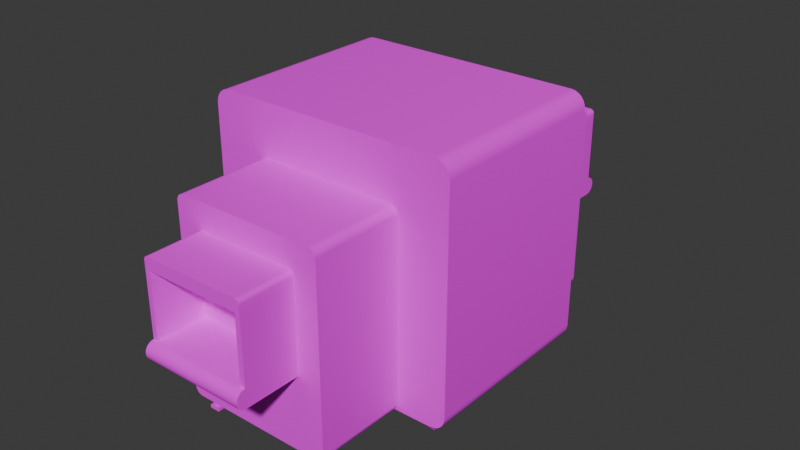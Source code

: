 # Source: ct_scanner_1.blend  (saved by Blender 4.1.24; exported with 4.5.12 LTS)
import bpy
from mathutils import Matrix  # noqa: F401  (used for matrix-valued properties, if any)

bpy.ops.wm.read_factory_settings(use_empty=True)
scene = bpy.context.scene
scene.name = 'Scene'

# ---- collections
col_collection = bpy.data.collections.new('Collection'); scene.collection.children.link(col_collection)

# ---- images (referenced by path relative to the original .blend; pixels are not part of the script)
import os
ASSET_DIR = os.environ.get("B2B_ASSET_DIR", "")  # directory of the original .blend (textures are referenced by path, not embedded)
HERE = os.path.dirname(os.path.abspath(__file__))  # packed textures are extracted next to this script under _unpacked/

def load_image(name, relpath, width, height, colorspace="sRGB"):
    """Load a texture the original file referenced (path relative to the .blend, or extracted next to this script)."""
    p = next((c for c in (os.path.join(HERE, relpath), os.path.join(ASSET_DIR, relpath)) if relpath and os.path.exists(c)), "")
    if p:
        img = bpy.data.images.load(p, check_existing=True)
        img.name = name
    else:  # same state as the original file: an image datablock whose file is absent (Cycles renders it pink)
        img = bpy.data.images.new(name, width, height)
        img.source = "FILE"
        img.filepath = "//" + (relpath or name)
    img.colorspace_settings.name = colorspace
    return img
img_ct_scanner = load_image('ct_scanner', 'ct_scanner.png', 1024, 1024, 'sRGB')

# ---- materials (node trees are filled in below, after node groups)
mat_dark_grey = bpy.data.materials.new('dark_grey')
mat_light_grey = bpy.data.materials.new('light_grey')
mat_blue = bpy.data.materials.new('blue')

# ---- node groups
ng_smooth_by_angle = bpy.data.node_groups.new('Smooth by Angle', 'GeometryNodeTree')
_s = ng_smooth_by_angle.interface.new_socket(name='Mesh', in_out='OUTPUT', socket_type='NodeSocketGeometry')
_s = ng_smooth_by_angle.interface.new_socket(name='Mesh', in_out='INPUT', socket_type='NodeSocketGeometry')
_s = ng_smooth_by_angle.interface.new_socket(name='Angle', in_out='INPUT', socket_type='NodeSocketFloat')
_s.subtype = 'ANGLE'
_s.default_value = 0.5236
_s.min_value = 0.0
_s.max_value = 3.142
_s.description = 'Maximum face angle for smooth edges'
_s = ng_smooth_by_angle.interface.new_socket(name='Ignore Sharpness', in_out='INPUT', socket_type='NodeSocketBool')
_s.force_non_field = True
ng_smooth_by_angle.is_modifier = True
_N = ng_smooth_by_angle.nodes; _L = ng_smooth_by_angle.links
n0 = _N.new('GeometryNodeSetShadeSmooth'); n0.name = 'Set Shade Smooth'; n0.location = (120, -80)
n0.domain = 'EDGE'
n1 = _N.new('GeometryNodeSetShadeSmooth'); n1.name = 'Set Shade Smooth.001'; n1.location = (300, -80)
n2 = _N.new('NodeGroupOutput'); n2.name = 'Group Output'; n2.location = (480, -80)
n3 = _N.new('GeometryNodeInputMeshEdgeAngle'); n3.name = 'Edge Angle'; n3.location = (-440, -240)
n4 = _N.new('NodeGroupInput'); n4.name = 'Group Input'; n4.location = (-80, -80)
n5 = _N.new('GeometryNodeInputEdgeSmooth'); n5.name = 'Is Edge Smooth'; n5.location = (-260, -120)
n6 = _N.new('GeometryNodeInputShadeSmooth'); n6.name = 'Is Shade Smooth'; n6.location = (-440, -397)
n7 = _N.new('FunctionNodeCompare'); n7.name = 'Compare'; n7.location = (-260, -260)
n7.operation = 'LESS_EQUAL'
n7.inputs[6].default_value = (0.0, 0.0, 0.0, 0.0)
n7.inputs[7].default_value = (0.0, 0.0, 0.0, 0.0)
n8 = _N.new('FunctionNodeBooleanMath'); n8.name = 'Boolean Math.001'; n8.location = (-80, -260)
n9 = _N.new('NodeGroupInput'); n9.name = 'Group Input.001'; n9.location = (-440, -329)
n10 = _N.new('NodeGroupInput'); n10.name = 'Group Input.002'; n10.location = (-259, -189)
n11 = _N.new('FunctionNodeBooleanMath'); n11.name = 'Boolean Math'; n11.location = (-80, -149)
n11.operation = 'OR'
n12 = _N.new('FunctionNodeBooleanMath'); n12.name = 'Boolean Math.002'; n12.location = (-260, -380)
n12.operation = 'OR'
n13 = _N.new('NodeGroupInput'); n13.name = 'Group Input.003'; n13.location = (-440, -460)
_L.new(n3.outputs[0], n7.inputs[0])
_L.new(n1.outputs[0], n2.inputs[0])
_L.new(n9.outputs[1], n7.inputs[1])
_L.new(n7.outputs[0], n8.inputs[0])
_L.new(n4.outputs[0], n0.inputs[0])
_L.new(n0.outputs[0], n1.inputs[0])
_L.new(n8.outputs[0], n0.inputs[2])
_L.new(n10.outputs[2], n11.inputs[1])
_L.new(n5.outputs[0], n11.inputs[0])
_L.new(n11.outputs[0], n0.inputs[1])
_L.new(n13.outputs[2], n12.inputs[1])
_L.new(n6.outputs[0], n12.inputs[0])
_L.new(n12.outputs[0], n8.inputs[1])
n2.is_active_output = True

# ---- material node trees
mat_dark_grey.use_nodes = True; mat_dark_grey.node_tree.nodes.clear()
_N = mat_dark_grey.node_tree.nodes; _L = mat_dark_grey.node_tree.links
n0 = _N.new('ShaderNodeBsdfPrincipled'); n0.name = 'Principled BSDF'; n0.location = (10, 300)
n0.inputs[2].default_value = 1.0
n1 = _N.new('ShaderNodeOutputMaterial'); n1.name = 'Material Output'; n1.location = (300, 300)
n2 = _N.new('ShaderNodeTexImage'); n2.name = 'Image Texture'; n2.location = (-298, 280)
n2.image = img_ct_scanner
_L.new(n0.outputs[0], n1.inputs[0])
_L.new(n2.outputs[0], n0.inputs[0])
n1.is_active_output = True
mat_light_grey.use_nodes = True; mat_light_grey.node_tree.nodes.clear()
_N = mat_light_grey.node_tree.nodes; _L = mat_light_grey.node_tree.links
n0 = _N.new('ShaderNodeBsdfPrincipled'); n0.name = 'Principled BSDF'; n0.location = (10, 300)
n0.inputs[2].default_value = 1.0
n1 = _N.new('ShaderNodeOutputMaterial'); n1.name = 'Material Output'; n1.location = (300, 300)
n2 = _N.new('ShaderNodeTexImage'); n2.name = 'Image Texture'; n2.location = (-296, 277)
n2.image = img_ct_scanner
_L.new(n0.outputs[0], n1.inputs[0])
_L.new(n2.outputs[0], n0.inputs[0])
n1.is_active_output = True
mat_blue.use_nodes = True; mat_blue.node_tree.nodes.clear()
_N = mat_blue.node_tree.nodes; _L = mat_blue.node_tree.links
n0 = _N.new('ShaderNodeBsdfPrincipled'); n0.name = 'Principled BSDF'; n0.location = (10, 300)
n0.inputs[2].default_value = 1.0
n1 = _N.new('ShaderNodeOutputMaterial'); n1.name = 'Material Output'; n1.location = (300, 300)
n2 = _N.new('ShaderNodeTexImage'); n2.name = 'Image Texture'; n2.location = (-289, 279)
n2.image = img_ct_scanner
_L.new(n0.outputs[0], n1.inputs[0])
_L.new(n2.outputs[0], n0.inputs[0])
n1.is_active_output = True

# ---- world
world_world = bpy.data.worlds.new('World'); scene.world = world_world
world_world.use_nodes = True; world_world.node_tree.nodes.clear()
_N = world_world.node_tree.nodes; _L = world_world.node_tree.links
n0 = _N.new('ShaderNodeOutputWorld'); n0.name = 'World Output'; n0.location = (300, 300)
n1 = _N.new('ShaderNodeBackground'); n1.name = 'Background'; n1.location = (10, 300)
n1.inputs[0].default_value = (0.05088, 0.05088, 0.05088, 1.0)
_L.new(n1.outputs[0], n0.inputs[0])
n0.is_active_output = True
world_world.color = (0.05088, 0.05088, 0.05088)
world_world.use_sun_shadow = False
world_world.sun_shadow_jitter_overblur = 0.0

# ---- meshes
me_cube_001 = bpy.data.meshes.new('Cube.001')
me_cube_001.from_pydata([(-0.7917, -0.62, -0.7075), (-0.7275, -0.62, -0.7717), (-0.7893, -0.62, -0.7259), (-0.7832, -0.62, -0.7407), (-0.7734, -0.62, -0.7534), (-0.7607, -0.62, -0.7632), (-0.7459, -0.62, -0.7693), (-0.7275, -0.62, 0.7717), (-0.7917, -0.62, 0.7075), (-0.7459, -0.62, 0.7693), (-0.7607, -0.62, 0.7632), (-0.7734, -0.62, 0.7534), (-0.7832, -0.62, 0.7407), (-0.7893, -0.62, 0.7259), (-0.7275, 0.62, -0.7717), (-0.7917, 0.62, -0.7075), (-0.7459, 0.62, -0.7693), (-0.7607, 0.62, -0.7632), (-0.7734, 0.62, -0.7534), (-0.7832, 0.62, -0.7407), (-0.7893, 0.62, -0.7259), (-0.7917, 0.62, 0.7075), (-0.7275, 0.62, 0.7717), (-0.7893, 0.62, 0.7259), (-0.7832, 0.62, 0.7407), (-0.7734, 0.62, 0.7534), (-0.7607, 0.62, 0.7632), (-0.7459, 0.62, 0.7693), (0.7275, -0.62, -0.7717), (0.7917, -0.62, -0.7075), (0.7459, -0.62, -0.7693), (0.7607, -0.62, -0.7632), (0.7734, -0.62, -0.7534), (0.7832, -0.62, -0.7407), (0.7893, -0.62, -0.7259), (0.7917, -0.62, 0.7075), (0.7275, -0.62, 0.7717), (0.7893, -0.62, 0.7259), (0.7832, -0.62, 0.7407), (0.7734, -0.62, 0.7534), (0.7607, -0.62, 0.7632), (0.7459, -0.62, 0.7693), (0.7917, 0.62, -0.7075), (0.7275, 0.62, -0.7717), (0.7893, 0.62, -0.7259), (0.7832, 0.62, -0.7407), (0.7734, 0.62, -0.7534), (0.7607, 0.62, -0.7632), (0.7459, 0.62, -0.7693), (0.7275, 0.62, 0.7717), (0.7917, 0.62, 0.7075), (0.7459, 0.62, 0.7693), (0.7607, 0.62, 0.7632), (0.7734, 0.62, 0.7534), (0.7832, 0.62, 0.7407), (0.7893, 0.62, 0.7259), (-0.7559, 0.62, -0.8066), (-0.73, 0.62, -0.81), (-0.73, -0.62, -0.81), (-0.7559, -0.62, -0.8066), (-0.78, 0.62, -0.7966), (-0.78, -0.62, -0.7966), (-0.8007, 0.62, -0.7807), (-0.8007, -0.62, -0.7807), (-0.8166, 0.62, -0.76), (-0.8166, -0.62, -0.76), (-0.8266, 0.62, -0.7359), (-0.8266, -0.62, -0.7359), (-0.83, 0.62, -0.71), (-0.83, -0.62, -0.71), (-0.7559, -0.62, 0.8066), (-0.73, -0.62, 0.81), (-0.73, 0.62, 0.81), (-0.7559, 0.62, 0.8066), (-0.78, -0.62, 0.7966), (-0.78, 0.62, 0.7966), (-0.8007, -0.62, 0.7807), (-0.8007, 0.62, 0.7807), (-0.8166, -0.62, 0.76), (-0.8166, 0.62, 0.76), (-0.8266, -0.62, 0.7359), (-0.8266, 0.62, 0.7359), (-0.83, -0.62, 0.71), (-0.83, 0.62, 0.71), (0.7559, -0.62, -0.8066), (0.73, -0.62, -0.81), (0.73, 0.62, -0.81), (0.7559, 0.62, -0.8066), (0.78, -0.62, -0.7966), (0.78, 0.62, -0.7966), (0.8007, -0.62, -0.7807), (0.8007, 0.62, -0.7807), (0.8166, -0.62, -0.76), (0.8166, 0.62, -0.76), (0.8266, -0.62, -0.7359), (0.8266, 0.62, -0.7359), (0.83, -0.62, -0.71), (0.83, 0.62, -0.71), (0.7559, 0.62, 0.8066), (0.73, 0.62, 0.81), (0.73, -0.62, 0.81), (0.7559, -0.62, 0.8066), (0.78, 0.62, 0.7966), (0.78, -0.62, 0.7966), (0.8007, 0.62, 0.7807), (0.8007, -0.62, 0.7807), (0.8166, 0.62, 0.76), (0.8166, -0.62, 0.76), (0.8266, 0.62, 0.7359), (0.8266, -0.62, 0.7359), (0.83, 0.62, 0.71), (0.83, -0.62, 0.71)], [], [(28, 30, 31, 32, 33, 34, 29, 35, 37, 38, 39, 40, 41, 36, 7, 9, 10, 11, 12, 13, 8, 0, 2, 3, 4, 5, 6, 1), (97, 110, 111, 96), (99, 72, 71, 100), (69, 82, 83, 68), (14, 16, 17, 18, 19, 20, 15, 21, 23, 24, 25, 26, 27, 22, 49, 51, 52, 53, 54, 55, 50, 42, 44, 45, 46, 47, 48, 43), (57, 58, 59, 56), (56, 59, 61, 60), (60, 61, 63, 62), (62, 63, 65, 64), (64, 65, 67, 66), (66, 67, 69, 68), (71, 72, 73, 70), (70, 73, 75, 74), (74, 75, 77, 76), (76, 77, 79, 78), (78, 79, 81, 80), (80, 81, 83, 82), (85, 86, 87, 84), (84, 87, 89, 88), (88, 89, 91, 90), (90, 91, 93, 92), (92, 93, 95, 94), (94, 95, 97, 96), (99, 100, 101, 98), (98, 101, 103, 102), (102, 103, 105, 104), (104, 105, 107, 106), (106, 107, 109, 108), (108, 109, 111, 110), (57, 86, 85, 58), (16, 14, 57, 56), (1, 6, 59, 58), (17, 16, 56, 60), (6, 5, 61, 59), (18, 17, 60, 62), (5, 4, 63, 61), (19, 18, 62, 64), (4, 3, 65, 63), (20, 19, 64, 66), (3, 2, 67, 65), (15, 20, 66, 68), (2, 0, 69, 67), (9, 7, 71, 70), (22, 27, 73, 72), (10, 9, 70, 74), (27, 26, 75, 73), (11, 10, 74, 76), (26, 25, 77, 75), (12, 11, 76, 78), (25, 24, 79, 77), (13, 12, 78, 80), (24, 23, 81, 79), (8, 13, 80, 82), (23, 21, 83, 81), (30, 28, 85, 84), (43, 48, 87, 86), (31, 30, 84, 88), (48, 47, 89, 87), (32, 31, 88, 90), (47, 46, 91, 89), (33, 32, 90, 92), (46, 45, 93, 91), (34, 33, 92, 94), (45, 44, 95, 93), (29, 34, 94, 96), (44, 42, 97, 95), (51, 49, 99, 98), (36, 41, 101, 100), (52, 51, 98, 102), (41, 40, 103, 101), (53, 52, 102, 104), (40, 39, 105, 103), (54, 53, 104, 106), (39, 38, 107, 105), (55, 54, 106, 108), (38, 37, 109, 107), (50, 55, 108, 110), (37, 35, 111, 109), (14, 43, 86, 57), (28, 1, 58, 85), (0, 8, 82, 69), (21, 15, 68, 83), (35, 29, 96, 111), (7, 36, 100, 71), (49, 22, 72, 99), (42, 50, 110, 97)])
me_cube_001.polygons.foreach_set('use_smooth', [True] * 86)
me_cube_001.polygons.foreach_set('material_index', [0, 1, 1, 1, 0, 1, 1, 1, 1, 1, 1, 1, 1, 1, 1, 1, 1, 1, 1, 1, 1, 1, 1, 1, 1, 1, 1, 1, 1, 1, 1, 1, 1, 1, 1, 1, 1, 1, 1, 1, 1, 1, 1, 1, 1, 1, 1, 1, 1, 1, 1, 1, 1, 1, 1, 1, 1, 1, 1, 1, 1, 1, 1, 1, 1, 1, 1, 1, 1, 1, 1, 1, 1, 1, 1, 1, 1, 1, 1, 1, 1, 1, 1, 1, 1, 1])
_uv = me_cube_001.uv_layers.new(name='UVMap')
_uv.uv.foreach_set('vector', [0.3143, 0.3096, 0.3138, 0.3132, 0.3126, 0.3161, 0.3108, 0.3185, 0.3083, 0.3204, 0.3054, 0.3216, 0.3018, 0.3221, 0.02719, 0.3221, 0.02362, 0.3216, 0.02074, 0.3204, 0.01828, 0.3185, 0.01638, 0.3161, 0.01519, 0.3132, 0.01472, 0.3096, 0.01472, 0.02719, 0.01519, 0.02362, 0.01638, 0.02074, 0.01828, 0.01828, 0.02074, 0.01638, 0.02362, 0.01519, 0.02719, 0.01472, 0.3018, 0.01472, 0.3054, 0.01519, 0.3083, 0.01638, 0.3108, 0.01828, 0.3126, 0.02074, 0.3138, 0.02362, 0.3143, 0.02719, 0.5201, 0.6334, 0.5201, 0.3572, 0.7627, 0.3572, 0.7627, 0.6334, 0.2637, 0.6426, 0.2637, 0.3579, 0.5055, 0.3579, 0.5055, 0.6426, 0.6654, 0.2966, 0.6654, 0.02043, 0.9079, 0.02043, 0.9079, 0.2966, 0.6433, 0.3096, 0.6429, 0.3132, 0.6417, 0.3161, 0.6398, 0.3185, 0.6373, 0.3204, 0.6344, 0.3216, 0.6309, 0.3221, 0.3562, 0.3221, 0.3526, 0.3216, 0.3498, 0.3204, 0.3473, 0.3185, 0.3454, 0.3161, 0.3442, 0.3132, 0.3438, 0.3096, 0.3438, 0.02719, 0.3442, 0.02362, 0.3454, 0.02074, 0.3473, 0.01828, 0.3498, 0.01638, 0.3526, 0.01519, 0.3562, 0.01472, 0.6309, 0.01472, 0.6344, 0.01519, 0.6373, 0.01638, 0.6398, 0.01828, 0.6417, 0.02074, 0.6429, 0.02362, 0.6433, 0.02719, 0.00729, 0.6426, 0.2491, 0.6426, 0.2491, 0.6477, 0.00729, 0.6477, 0.00729, 0.6477, 0.2491, 0.6477, 0.2491, 0.6524, 0.00729, 0.6524, 0.00729, 0.6524, 0.2491, 0.6524, 0.2491, 0.6564, 0.00729, 0.6564, 0.9079, 0.311, 0.6654, 0.311, 0.6654, 0.3066, 0.9079, 0.3066, 0.9079, 0.3066, 0.6654, 0.3066, 0.6654, 0.3017, 0.9079, 0.3017, 0.9079, 0.3017, 0.6654, 0.3017, 0.6654, 0.2966, 0.9079, 0.2966, 0.5055, 0.3579, 0.2637, 0.3579, 0.2637, 0.3528, 0.5055, 0.3528, 0.5055, 0.3528, 0.2637, 0.3528, 0.2637, 0.3481, 0.5055, 0.3481, 0.5055, 0.3481, 0.2637, 0.3481, 0.2637, 0.3441, 0.5055, 0.3441, 0.6654, 0.00729, 0.9079, 0.00729, 0.9079, 0.01098, 0.6654, 0.01098, 0.6654, 0.01098, 0.9079, 0.01098, 0.9079, 0.01546, 0.6654, 0.01546, 0.6654, 0.01546, 0.9079, 0.01546, 0.9079, 0.02043, 0.6654, 0.02043, 0.2491, 0.3579, 0.00729, 0.3579, 0.00729, 0.3528, 0.2491, 0.3528, 0.2491, 0.3528, 0.00729, 0.3528, 0.00729, 0.3481, 0.2491, 0.3481, 0.2491, 0.3481, 0.00729, 0.3481, 0.00729, 0.3441, 0.2491, 0.3441, 0.7627, 0.6478, 0.5201, 0.6478, 0.5201, 0.6434, 0.7627, 0.6434, 0.7627, 0.6434, 0.5201, 0.6434, 0.5201, 0.6385, 0.7627, 0.6385, 0.7627, 0.6385, 0.5201, 0.6385, 0.5201, 0.6334, 0.7627, 0.6334, 0.2637, 0.6426, 0.5055, 0.6426, 0.5055, 0.6477, 0.2637, 0.6477, 0.2637, 0.6477, 0.5055, 0.6477, 0.5055, 0.6524, 0.2637, 0.6524, 0.2637, 0.6524, 0.5055, 0.6524, 0.5055, 0.6564, 0.2637, 0.6564, 0.5201, 0.3441, 0.7627, 0.3441, 0.7627, 0.3478, 0.5201, 0.3478, 0.5201, 0.3478, 0.7627, 0.3478, 0.7627, 0.3523, 0.5201, 0.3523, 0.5201, 0.3523, 0.7627, 0.3523, 0.7627, 0.3572, 0.5201, 0.3572, 0.00729, 0.6426, 0.00729, 0.3579, 0.2491, 0.3579, 0.2491, 0.6426, 0.6429, 0.3132, 0.6433, 0.3096, 0.6508, 0.3101, 0.6501, 0.3151, 0.3143, 0.02719, 0.3138, 0.02362, 0.3211, 0.02168, 0.3217, 0.0267, 0.6417, 0.3161, 0.6429, 0.3132, 0.6501, 0.3151, 0.6482, 0.3198, 0.3138, 0.02362, 0.3126, 0.02074, 0.3191, 0.017, 0.3211, 0.02168, 0.6398, 0.3185, 0.6417, 0.3161, 0.6482, 0.3198, 0.6451, 0.3238, 0.3126, 0.02074, 0.3108, 0.01828, 0.3161, 0.01298, 0.3191, 0.017, 0.6373, 0.3204, 0.6398, 0.3185, 0.6451, 0.3238, 0.6411, 0.3269, 0.3108, 0.01828, 0.3083, 0.01638, 0.312, 0.009891, 0.3161, 0.01298, 0.6344, 0.3216, 0.6373, 0.3204, 0.6411, 0.3269, 0.6364, 0.3288, 0.3083, 0.01638, 0.3054, 0.01519, 0.3074, 0.007952, 0.312, 0.009891, 0.6309, 0.3221, 0.6344, 0.3216, 0.6364, 0.3288, 0.6314, 0.3295, 0.3054, 0.01519, 0.3018, 0.01472, 0.3023, 0.00729, 0.3074, 0.007952, 0.01519, 0.02362, 0.01472, 0.02719, 0.00729, 0.0267, 0.007952, 0.02168, 0.3438, 0.3096, 0.3442, 0.3132, 0.337, 0.3151, 0.3363, 0.3101, 0.01638, 0.02074, 0.01519, 0.02362, 0.007952, 0.02168, 0.009891, 0.017, 0.3442, 0.3132, 0.3454, 0.3161, 0.3389, 0.3198, 0.337, 0.3151, 0.01828, 0.01828, 0.01638, 0.02074, 0.009891, 0.017, 0.01298, 0.01298, 0.3454, 0.3161, 0.3473, 0.3185, 0.342, 0.3238, 0.3389, 0.3198, 0.02074, 0.01638, 0.01828, 0.01828, 0.01298, 0.01298, 0.017, 0.009891, 0.3473, 0.3185, 0.3498, 0.3204, 0.346, 0.3269, 0.342, 0.3238, 0.02362, 0.01519, 0.02074, 0.01638, 0.017, 0.009891, 0.02168, 0.007952, 0.3498, 0.3204, 0.3526, 0.3216, 0.3507, 0.3288, 0.346, 0.3269, 0.02719, 0.01472, 0.02362, 0.01519, 0.02168, 0.007952, 0.0267, 0.00729, 0.3526, 0.3216, 0.3562, 0.3221, 0.3557, 0.3295, 0.3507, 0.3288, 0.3138, 0.3132, 0.3143, 0.3096, 0.3217, 0.3101, 0.3211, 0.3151, 0.6433, 0.02719, 0.6429, 0.02362, 0.6501, 0.02168, 0.6508, 0.0267, 0.3126, 0.3161, 0.3138, 0.3132, 0.3211, 0.3151, 0.3191, 0.3198, 0.6429, 0.02362, 0.6417, 0.02074, 0.6482, 0.017, 0.6501, 0.02168, 0.3108, 0.3185, 0.3126, 0.3161, 0.3191, 0.3198, 0.3161, 0.3238, 0.6417, 0.02074, 0.6398, 0.01828, 0.6451, 0.01298, 0.6482, 0.017, 0.3083, 0.3204, 0.3108, 0.3185, 0.3161, 0.3238, 0.312, 0.3269, 0.6398, 0.01828, 0.6373, 0.01638, 0.6411, 0.009891, 0.6451, 0.01298, 0.3054, 0.3216, 0.3083, 0.3204, 0.312, 0.3269, 0.3074, 0.3288, 0.6373, 0.01638, 0.6344, 0.01519, 0.6364, 0.007952, 0.6411, 0.009891, 0.3018, 0.3221, 0.3054, 0.3216, 0.3074, 0.3288, 0.3023, 0.3295, 0.6344, 0.01519, 0.6309, 0.01472, 0.6314, 0.00729, 0.6364, 0.007952, 0.3442, 0.02362, 0.3438, 0.02719, 0.3363, 0.0267, 0.337, 0.02168, 0.01472, 0.3096, 0.01519, 0.3132, 0.007952, 0.3151, 0.00729, 0.3101, 0.3454, 0.02074, 0.3442, 0.02362, 0.337, 0.02168, 0.3389, 0.017, 0.01519, 0.3132, 0.01638, 0.3161, 0.009891, 0.3198, 0.007952, 0.3151, 0.3473, 0.01828, 0.3454, 0.02074, 0.3389, 0.017, 0.342, 0.01298, 0.01638, 0.3161, 0.01828, 0.3185, 0.01298, 0.3238, 0.009891, 0.3198, 0.3498, 0.01638, 0.3473, 0.01828, 0.342, 0.01298, 0.346, 0.009891, 0.01828, 0.3185, 0.02074, 0.3204, 0.017, 0.3269, 0.01298, 0.3238, 0.3526, 0.01519, 0.3498, 0.01638, 0.346, 0.009891, 0.3507, 0.007952, 0.02074, 0.3204, 0.02362, 0.3216, 0.02168, 0.3288, 0.017, 0.3269, 0.3562, 0.01472, 0.3526, 0.01519, 0.3507, 0.007952, 0.3557, 0.00729, 0.02362, 0.3216, 0.02719, 0.3221, 0.0267, 0.3295, 0.02168, 0.3288, 0.6433, 0.3096, 0.6433, 0.02719, 0.6508, 0.0267, 0.6508, 0.3101, 0.3143, 0.3096, 0.3143, 0.02719, 0.3217, 0.0267, 0.3217, 0.3101, 0.3018, 0.01472, 0.02719, 0.01472, 0.0267, 0.00729, 0.3023, 0.00729, 0.3562, 0.3221, 0.6309, 0.3221, 0.6314, 0.3295, 0.3557, 0.3295, 0.02719, 0.3221, 0.3018, 0.3221, 0.3023, 0.3295, 0.0267, 0.3295, 0.01472, 0.02719, 0.01472, 0.3096, 0.00729, 0.3101, 0.00729, 0.0267, 0.3438, 0.02719, 0.3438, 0.3096, 0.3363, 0.3101, 0.3363, 0.0267, 0.6309, 0.01472, 0.3562, 0.01472, 0.3557, 0.00729, 0.6314, 0.00729])
me_cube_001.materials.append(mat_dark_grey)
me_cube_001.materials.append(mat_light_grey)
me_cube_001.update()
me_cube_002 = bpy.data.meshes.new('Cube.002')
me_cube_002.from_pydata([(-0.4703, -1.228, 0.1419), (-0.4481, -1.228, 0.1197), (-0.4694, -1.228, 0.1348), (-0.4674, -1.228, 0.13), (-0.4642, -1.228, 0.1258), (-0.46, -1.228, 0.1226), (-0.4552, -1.228, 0.1206), (-0.4481, -1.228, 1.34), (-0.4703, -1.228, 1.318), (-0.4552, -1.228, 1.339), (-0.46, -1.228, 1.337), (-0.4642, -1.228, 1.334), (-0.4674, -1.228, 1.33), (-0.4694, -1.228, 1.325), (-0.45, -0.6181, 0.09), (-0.5, -0.6181, 0.14), (-0.4629, -0.6181, 0.0917), (-0.475, -0.6181, 0.0967), (-0.4854, -0.6181, 0.1046), (-0.4933, -0.6181, 0.115), (-0.4983, -0.6181, 0.1271), (-0.5, -0.6181, 1.32), (-0.45, -0.6181, 1.37), (-0.4983, -0.6181, 1.333), (-0.4933, -0.6181, 1.345), (-0.4854, -0.6181, 1.355), (-0.475, -0.6181, 1.363), (-0.4629, -0.6181, 1.368), (0.4481, -1.228, 0.1197), (0.4703, -1.228, 0.1419), (0.4552, -1.228, 0.1206), (0.46, -1.228, 0.1226), (0.4642, -1.228, 0.1258), (0.4674, -1.228, 0.13), (0.4694, -1.228, 0.1348), (0.4703, -1.228, 1.318), (0.4481, -1.228, 1.34), (0.4694, -1.228, 1.325), (0.4674, -1.228, 1.33), (0.4642, -1.228, 1.334), (0.46, -1.228, 1.337), (0.4552, -1.228, 1.339), (0.5, -0.6181, 0.14), (0.45, -0.6181, 0.09), (0.4983, -0.6181, 0.1271), (0.4933, -0.6181, 0.115), (0.4854, -0.6181, 0.1046), (0.475, -0.6181, 0.0967), (0.4629, -0.6181, 0.0917), (0.45, -0.6181, 1.37), (0.5, -0.6181, 1.32), (0.4629, -0.6181, 1.368), (0.475, -0.6181, 1.363), (0.4854, -0.6181, 1.355), (0.4933, -0.6181, 1.345), (0.4983, -0.6181, 1.333), (-0.45, -1.228, 0.09), (-0.4629, -1.228, 0.0917), (-0.475, -1.228, 0.0967), (-0.4854, -1.228, 0.1046), (-0.4933, -1.228, 0.115), (-0.4983, -1.228, 0.1271), (-0.5, -1.228, 0.14), (-0.4629, -1.228, 1.368), (-0.45, -1.228, 1.37), (-0.475, -1.228, 1.363), (-0.4854, -1.228, 1.355), (-0.4933, -1.228, 1.345), (-0.4983, -1.228, 1.333), (-0.5, -1.228, 1.32), (0.4629, -1.228, 0.0917), (0.45, -1.228, 0.09), (0.475, -1.228, 0.0967), (0.4854, -1.228, 0.1046), (0.4933, -1.228, 0.115), (0.4983, -1.228, 0.1271), (0.5, -1.228, 0.14), (0.45, -1.228, 1.37), (0.4629, -1.228, 1.368), (0.475, -1.228, 1.363), (0.4854, -1.228, 1.355), (0.4933, -1.228, 1.345), (0.4983, -1.228, 1.333), (0.5, -1.228, 1.32), (-0.45, -1.166, 0.09), (-0.4629, -1.166, 0.0917), (-0.475, -1.166, 0.0967), (-0.4854, -1.166, 0.1046), (-0.4933, -1.166, 0.115), (-0.4983, -1.166, 0.1271), (-0.5, -1.166, 0.14), (-0.45, -1.166, 1.37), (-0.4629, -1.166, 1.368), (-0.475, -1.166, 1.363), (-0.4854, -1.166, 1.355), (-0.4933, -1.166, 1.345), (-0.4983, -1.166, 1.333), (-0.5, -1.166, 1.32), (0.45, -1.166, 0.09), (0.4629, -1.166, 0.0917), (0.475, -1.166, 0.0967), (0.4854, -1.166, 0.1046), (0.4933, -1.166, 0.115), (0.4983, -1.166, 0.1271), (0.5, -1.166, 0.14), (0.45, -1.166, 1.37), (0.4629, -1.166, 1.368), (0.475, -1.166, 1.363), (0.4854, -1.166, 1.355), (0.4933, -1.166, 1.345), (0.4983, -1.166, 1.333), (0.5, -1.166, 1.32), (-0.4629, -1.14, 0.0917), (-0.475, -1.14, 0.0967), (-0.4854, -1.14, 0.1046), (-0.4933, -1.14, 0.115), (-0.4983, -1.14, 0.1271), (-0.5, -1.14, 0.14), (-0.45, -1.14, 1.37), (0.45, -1.14, 0.09), (0.4629, -1.14, 1.368), (0.475, -1.14, 1.363), (0.4854, -1.14, 1.355), (0.4933, -1.14, 1.345), (0.4983, -1.14, 1.333), (0.5, -1.14, 1.32), (-0.45, -1.14, 0.09), (-0.4629, -1.14, 1.368), (-0.475, -1.14, 1.363), (-0.4854, -1.14, 1.355), (-0.4933, -1.14, 1.345), (-0.4983, -1.14, 1.333), (-0.5, -1.14, 1.32), (0.4629, -1.14, 0.0917), (0.475, -1.14, 0.0967), (0.4854, -1.14, 0.1046), (0.4933, -1.14, 0.115), (0.4983, -1.14, 0.1271), (0.5, -1.14, 0.14), (0.45, -1.14, 1.37)], [], [(28, 30, 31, 32, 33, 34, 29, 35, 37, 38, 39, 40, 41, 36, 7, 9, 10, 11, 12, 13, 8, 0, 2, 3, 4, 5, 6, 1), (104, 111, 83, 76), (105, 91, 64, 77), (117, 132, 21, 15), (84, 56, 57, 85), (85, 57, 58, 86), (86, 58, 59, 87), (87, 59, 60, 88), (88, 60, 61, 89), (89, 61, 62, 90), (118, 22, 27, 127), (127, 27, 26, 128), (128, 26, 25, 129), (129, 25, 24, 130), (130, 24, 23, 131), (131, 23, 21, 132), (119, 43, 48, 133), (133, 48, 47, 134), (134, 47, 46, 135), (135, 46, 45, 136), (136, 45, 44, 137), (137, 44, 42, 138), (105, 77, 78, 106), (106, 78, 79, 107), (107, 79, 80, 108), (108, 80, 81, 109), (109, 81, 82, 110), (110, 82, 83, 111), (84, 98, 71, 56), (1, 6, 57, 56), (6, 5, 58, 57), (5, 4, 59, 58), (4, 3, 60, 59), (3, 2, 61, 60), (2, 0, 62, 61), (9, 7, 64, 63), (10, 9, 63, 65), (11, 10, 65, 66), (12, 11, 66, 67), (13, 12, 67, 68), (8, 13, 68, 69), (30, 28, 71, 70), (31, 30, 70, 72), (32, 31, 72, 73), (33, 32, 73, 74), (34, 33, 74, 75), (29, 34, 75, 76), (36, 41, 78, 77), (41, 40, 79, 78), (40, 39, 80, 79), (39, 38, 81, 80), (38, 37, 82, 81), (37, 35, 83, 82), (28, 1, 56, 71), (0, 8, 69, 62), (35, 29, 76, 83), (7, 36, 77, 64), (126, 119, 98, 84), (124, 110, 111, 125), (123, 109, 110, 124), (122, 108, 109, 123), (121, 107, 108, 122), (120, 106, 107, 121), (139, 105, 106, 120), (75, 103, 104, 76), (74, 102, 103, 75), (73, 101, 102, 74), (72, 100, 101, 73), (70, 99, 100, 72), (71, 98, 99, 70), (68, 96, 97, 69), (67, 95, 96, 68), (66, 94, 95, 67), (65, 93, 94, 66), (63, 92, 93, 65), (64, 91, 92, 63), (116, 89, 90, 117), (115, 88, 89, 116), (114, 87, 88, 115), (113, 86, 87, 114), (112, 85, 86, 113), (126, 84, 85, 112), (62, 69, 97, 90), (139, 118, 91, 105), (138, 125, 111, 104), (42, 50, 125, 138), (49, 22, 118, 139), (14, 126, 112, 16), (16, 112, 113, 17), (17, 113, 114, 18), (18, 114, 115, 19), (19, 115, 116, 20), (20, 116, 117, 15), (49, 139, 120, 51), (51, 120, 121, 52), (52, 121, 122, 53), (53, 122, 123, 54), (54, 123, 124, 55), (55, 124, 125, 50), (14, 43, 119, 126), (103, 137, 138, 104), (102, 136, 137, 103), (101, 135, 136, 102), (100, 134, 135, 101), (99, 133, 134, 100), (98, 119, 133, 99), (96, 131, 132, 97), (95, 130, 131, 96), (94, 129, 130, 95), (93, 128, 129, 94), (92, 127, 128, 93), (91, 118, 127, 92), (90, 97, 132, 117)])
me_cube_002.polygons.foreach_set('use_smooth', [True] * 113)
me_cube_002.polygons.foreach_set('material_index', [1, 0, 0, 0, 0, 0, 0, 0, 0, 0, 0, 0, 0, 0, 0, 0, 0, 0, 0, 0, 0, 0, 0, 0, 0, 0, 0, 0, 0, 0, 0, 0, 0, 0, 0, 0, 0, 0, 0, 0, 0, 0, 0, 0, 0, 0, 0, 0, 0, 0, 0, 0, 0, 0, 0, 0, 0, 0, 0, 0, 0, 0, 0, 0, 0, 0, 0, 0, 0, 0, 0, 0, 0, 0, 0, 0, 0, 0, 0, 0, 0, 0, 0, 0, 0, 0, 0, 0, 0, 0, 0, 0, 0, 0, 0, 0, 0, 0, 0, 0, 0, 0, 0, 0, 0, 0, 0, 0, 0, 0, 0, 0, 0])
_uv = me_cube_002.uv_layers.new(name='UVMap')
_uv.uv.foreach_set('vector', [0.5302, 0.905, 0.5288, 0.9048, 0.5279, 0.9045, 0.5271, 0.9038, 0.5264, 0.903, 0.5261, 0.9021, 0.5259, 0.9007, 0.5259, 0.6724, 0.5261, 0.671, 0.5264, 0.6701, 0.5271, 0.6693, 0.5279, 0.6687, 0.5288, 0.6683, 0.5302, 0.6681, 0.7041, 0.6681, 0.7055, 0.6683, 0.7065, 0.6687, 0.7073, 0.6693, 0.7079, 0.6701, 0.7083, 0.671, 0.7085, 0.6724, 0.7085, 0.9007, 0.7083, 0.9021, 0.7079, 0.903, 0.7073, 0.9038, 0.7065, 0.9045, 0.7055, 0.9048, 0.7041, 0.905, 0.7893, 0.6091, 0.7893, 0.8388, 0.7773, 0.8388, 0.7773, 0.6091, 0.2476, 0.8533, 0.2476, 0.6779, 0.2596, 0.6779, 0.2596, 0.8533, 0.7943, 0.5807, 0.7943, 0.351, 0.896, 0.351, 0.896, 0.5807, 0.0193, 0.6779, 0.00729, 0.6779, 0.00729, 0.6754, 0.0193, 0.6754, 0.0193, 0.6754, 0.00729, 0.6754, 0.00729, 0.673, 0.0193, 0.673, 0.0193, 0.673, 0.00729, 0.673, 0.00729, 0.671, 0.0193, 0.671, 0.7893, 0.5876, 0.7773, 0.5876, 0.7773, 0.5856, 0.7893, 0.5856, 0.7893, 0.5856, 0.7773, 0.5856, 0.7773, 0.5832, 0.7893, 0.5832, 0.7893, 0.5832, 0.7773, 0.5832, 0.7773, 0.5807, 0.7893, 0.5807, 0.2425, 0.6779, 0.1407, 0.6779, 0.1407, 0.6754, 0.2425, 0.6754, 0.2425, 0.6754, 0.1407, 0.6754, 0.1407, 0.673, 0.2425, 0.673, 0.2425, 0.673, 0.1407, 0.673, 0.1407, 0.671, 0.2425, 0.671, 0.7943, 0.3441, 0.896, 0.3441, 0.896, 0.3461, 0.7943, 0.3461, 0.7943, 0.3461, 0.896, 0.3461, 0.896, 0.3485, 0.7943, 0.3485, 0.7943, 0.3485, 0.896, 0.3485, 0.896, 0.351, 0.7943, 0.351, 0.02439, 0.8533, 0.1262, 0.8533, 0.1262, 0.8558, 0.02439, 0.8558, 0.02439, 0.8558, 0.1262, 0.8558, 0.1262, 0.8581, 0.02439, 0.8581, 0.02439, 0.8581, 0.1262, 0.8581, 0.1262, 0.8601, 0.02439, 0.8601, 0.7943, 0.6022, 0.896, 0.6022, 0.896, 0.6042, 0.7943, 0.6042, 0.7943, 0.6042, 0.896, 0.6042, 0.896, 0.6065, 0.7943, 0.6065, 0.7943, 0.6065, 0.896, 0.6065, 0.896, 0.6091, 0.7943, 0.6091, 0.2476, 0.8533, 0.2596, 0.8533, 0.2596, 0.8558, 0.2476, 0.8558, 0.2476, 0.8558, 0.2596, 0.8558, 0.2596, 0.8581, 0.2476, 0.8581, 0.2476, 0.8581, 0.2596, 0.8581, 0.2596, 0.8601, 0.2476, 0.8601, 0.7893, 0.8457, 0.7773, 0.8457, 0.7773, 0.8437, 0.7893, 0.8437, 0.7893, 0.8437, 0.7773, 0.8437, 0.7773, 0.8413, 0.7893, 0.8413, 0.7893, 0.8413, 0.7773, 0.8413, 0.7773, 0.8388, 0.7893, 0.8388, 0.0193, 0.6779, 0.0193, 0.8533, 0.00729, 0.8533, 0.00729, 0.6779, 0.7041, 0.905, 0.7055, 0.9048, 0.707, 0.9105, 0.7045, 0.9108, 0.7055, 0.9048, 0.7065, 0.9045, 0.7094, 0.9095, 0.707, 0.9105, 0.7065, 0.9045, 0.7073, 0.9038, 0.7114, 0.9079, 0.7094, 0.9095, 0.7073, 0.9038, 0.7079, 0.903, 0.7129, 0.9059, 0.7114, 0.9079, 0.7079, 0.903, 0.7083, 0.9021, 0.7139, 0.9036, 0.7129, 0.9059, 0.7083, 0.9021, 0.7085, 0.9007, 0.7142, 0.9011, 0.7139, 0.9036, 0.7055, 0.6683, 0.7041, 0.6681, 0.7045, 0.6623, 0.707, 0.6627, 0.7065, 0.6687, 0.7055, 0.6683, 0.707, 0.6627, 0.7094, 0.6636, 0.7073, 0.6693, 0.7065, 0.6687, 0.7094, 0.6636, 0.7114, 0.6652, 0.7079, 0.6701, 0.7073, 0.6693, 0.7114, 0.6652, 0.7129, 0.6672, 0.7083, 0.671, 0.7079, 0.6701, 0.7129, 0.6672, 0.7139, 0.6695, 0.7085, 0.6724, 0.7083, 0.671, 0.7139, 0.6695, 0.7142, 0.672, 0.5288, 0.9048, 0.5302, 0.905, 0.5298, 0.9108, 0.5273, 0.9105, 0.5279, 0.9045, 0.5288, 0.9048, 0.5273, 0.9105, 0.525, 0.9095, 0.5271, 0.9038, 0.5279, 0.9045, 0.525, 0.9095, 0.523, 0.9079, 0.5264, 0.903, 0.5271, 0.9038, 0.523, 0.9079, 0.5214, 0.9059, 0.5261, 0.9021, 0.5264, 0.903, 0.5214, 0.9059, 0.5204, 0.9036, 0.5259, 0.9007, 0.5261, 0.9021, 0.5204, 0.9036, 0.5201, 0.9011, 0.5302, 0.6681, 0.5288, 0.6683, 0.5273, 0.6627, 0.5298, 0.6623, 0.5288, 0.6683, 0.5279, 0.6687, 0.525, 0.6636, 0.5273, 0.6627, 0.5279, 0.6687, 0.5271, 0.6693, 0.523, 0.6652, 0.525, 0.6636, 0.5271, 0.6693, 0.5264, 0.6701, 0.5214, 0.6672, 0.523, 0.6652, 0.5264, 0.6701, 0.5261, 0.671, 0.5204, 0.6695, 0.5214, 0.6672, 0.5261, 0.671, 0.5259, 0.6724, 0.5201, 0.672, 0.5204, 0.6695, 0.5302, 0.905, 0.7041, 0.905, 0.7045, 0.9108, 0.5298, 0.9108, 0.7085, 0.9007, 0.7085, 0.6724, 0.7142, 0.672, 0.7142, 0.9011, 0.5259, 0.6724, 0.5259, 0.9007, 0.5201, 0.9011, 0.5201, 0.672, 0.7041, 0.6681, 0.5302, 0.6681, 0.5298, 0.6623, 0.7045, 0.6623, 0.02439, 0.6779, 0.02439, 0.8533, 0.0193, 0.8533, 0.0193, 0.6779, 0.7943, 0.8413, 0.7893, 0.8413, 0.7893, 0.8388, 0.7943, 0.8388, 0.7943, 0.8437, 0.7893, 0.8437, 0.7893, 0.8413, 0.7943, 0.8413, 0.7943, 0.8457, 0.7893, 0.8457, 0.7893, 0.8437, 0.7943, 0.8437, 0.2425, 0.8581, 0.2476, 0.8581, 0.2476, 0.8601, 0.2425, 0.8601, 0.2425, 0.8558, 0.2476, 0.8558, 0.2476, 0.8581, 0.2425, 0.8581, 0.2425, 0.8533, 0.2476, 0.8533, 0.2476, 0.8558, 0.2425, 0.8558, 0.7773, 0.6065, 0.7893, 0.6065, 0.7893, 0.6091, 0.7773, 0.6091, 0.7773, 0.6042, 0.7893, 0.6042, 0.7893, 0.6065, 0.7773, 0.6065, 0.7773, 0.6022, 0.7893, 0.6022, 0.7893, 0.6042, 0.7773, 0.6042, 0.00729, 0.8581, 0.0193, 0.8581, 0.0193, 0.8601, 0.00729, 0.8601, 0.00729, 0.8558, 0.0193, 0.8558, 0.0193, 0.8581, 0.00729, 0.8581, 0.00729, 0.8533, 0.0193, 0.8533, 0.0193, 0.8558, 0.00729, 0.8558, 0.7773, 0.3485, 0.7893, 0.3485, 0.7893, 0.351, 0.7773, 0.351, 0.7773, 0.3461, 0.7893, 0.3461, 0.7893, 0.3485, 0.7773, 0.3485, 0.7773, 0.3441, 0.7893, 0.3441, 0.7893, 0.3461, 0.7773, 0.3461, 0.2596, 0.673, 0.2476, 0.673, 0.2476, 0.671, 0.2596, 0.671, 0.2596, 0.6754, 0.2476, 0.6754, 0.2476, 0.673, 0.2596, 0.673, 0.2596, 0.6779, 0.2476, 0.6779, 0.2476, 0.6754, 0.2596, 0.6754, 0.7943, 0.5832, 0.7893, 0.5832, 0.7893, 0.5807, 0.7943, 0.5807, 0.7943, 0.5856, 0.7893, 0.5856, 0.7893, 0.5832, 0.7943, 0.5832, 0.7943, 0.5876, 0.7893, 0.5876, 0.7893, 0.5856, 0.7943, 0.5856, 0.02439, 0.673, 0.0193, 0.673, 0.0193, 0.671, 0.02439, 0.671, 0.02439, 0.6754, 0.0193, 0.6754, 0.0193, 0.673, 0.02439, 0.673, 0.02439, 0.6779, 0.0193, 0.6779, 0.0193, 0.6754, 0.02439, 0.6754, 0.7773, 0.5807, 0.7773, 0.351, 0.7893, 0.351, 0.7893, 0.5807, 0.2425, 0.8533, 0.2425, 0.6779, 0.2476, 0.6779, 0.2476, 0.8533, 0.7943, 0.6091, 0.7943, 0.8388, 0.7893, 0.8388, 0.7893, 0.6091, 0.896, 0.6091, 0.896, 0.8388, 0.7943, 0.8388, 0.7943, 0.6091, 0.1407, 0.8533, 0.1407, 0.6779, 0.2425, 0.6779, 0.2425, 0.8533, 0.1262, 0.6779, 0.02439, 0.6779, 0.02439, 0.6754, 0.1262, 0.6754, 0.1262, 0.6754, 0.02439, 0.6754, 0.02439, 0.673, 0.1262, 0.673, 0.1262, 0.673, 0.02439, 0.673, 0.02439, 0.671, 0.1262, 0.671, 0.896, 0.5876, 0.7943, 0.5876, 0.7943, 0.5856, 0.896, 0.5856, 0.896, 0.5856, 0.7943, 0.5856, 0.7943, 0.5832, 0.896, 0.5832, 0.896, 0.5832, 0.7943, 0.5832, 0.7943, 0.5807, 0.896, 0.5807, 0.1407, 0.8533, 0.2425, 0.8533, 0.2425, 0.8558, 0.1407, 0.8558, 0.1407, 0.8558, 0.2425, 0.8558, 0.2425, 0.8581, 0.1407, 0.8581, 0.1407, 0.8581, 0.2425, 0.8581, 0.2425, 0.8601, 0.1407, 0.8601, 0.896, 0.8457, 0.7943, 0.8457, 0.7943, 0.8437, 0.896, 0.8437, 0.896, 0.8437, 0.7943, 0.8437, 0.7943, 0.8413, 0.896, 0.8413, 0.896, 0.8413, 0.7943, 0.8413, 0.7943, 0.8388, 0.896, 0.8388, 0.1262, 0.6779, 0.1262, 0.8533, 0.02439, 0.8533, 0.02439, 0.6779, 0.7893, 0.6065, 0.7943, 0.6065, 0.7943, 0.6091, 0.7893, 0.6091, 0.7893, 0.6042, 0.7943, 0.6042, 0.7943, 0.6065, 0.7893, 0.6065, 0.7893, 0.6022, 0.7943, 0.6022, 0.7943, 0.6042, 0.7893, 0.6042, 0.0193, 0.8581, 0.02439, 0.8581, 0.02439, 0.8601, 0.0193, 0.8601, 0.0193, 0.8558, 0.02439, 0.8558, 0.02439, 0.8581, 0.0193, 0.8581, 0.0193, 0.8533, 0.02439, 0.8533, 0.02439, 0.8558, 0.0193, 0.8558, 0.7893, 0.3485, 0.7943, 0.3485, 0.7943, 0.351, 0.7893, 0.351, 0.7893, 0.3461, 0.7943, 0.3461, 0.7943, 0.3485, 0.7893, 0.3485, 0.7893, 0.3441, 0.7943, 0.3441, 0.7943, 0.3461, 0.7893, 0.3461, 0.2476, 0.673, 0.2425, 0.673, 0.2425, 0.671, 0.2476, 0.671, 0.2476, 0.6754, 0.2425, 0.6754, 0.2425, 0.673, 0.2476, 0.673, 0.2476, 0.6779, 0.2425, 0.6779, 0.2425, 0.6754, 0.2476, 0.6754, 0.7893, 0.5807, 0.7893, 0.351, 0.7943, 0.351, 0.7943, 0.5807])
me_cube_002.materials.append(mat_blue)
me_cube_002.materials.append(mat_dark_grey)
me_cube_002.update()
me_cube_003 = bpy.data.meshes.new('Cube.003')
me_cube_003.from_pydata([(-0.345, -1.228, 1.289), (0.345, -1.59, 1.289), (0.345, -1.228, 1.289), (-0.345, -1.59, 1.409), (-0.345, -1.228, 1.409), (0.345, -1.228, 1.409), (0.345, -1.59, 1.409), (-0.345, -1.59, 1.829), (-0.345, -1.228, 1.829), (0.345, -1.228, 1.829), (0.345, -1.59, 1.829), (0.3124, -1.228, 1.289), (-0.3124, -1.228, 1.289), (-0.3124, -1.228, 1.909), (0.3124, -1.228, 1.909), (0.3124, -1.59, 1.909), (-0.3124, -1.59, 1.909), (0.3124, -1.59, 1.409), (0.3124, -1.59, 1.829), (-0.3124, -1.59, 1.829), (0.3124, -1.27, 1.409), (-0.3124, -1.27, 1.409), (0.3124, -1.27, 1.829), (-0.3124, -1.27, 1.829), (-0.3183, -1.59, 1.909), (-0.345, -1.59, 1.882), (-0.3252, -1.59, 1.908), (-0.3317, -1.59, 1.905), (-0.3372, -1.59, 1.901), (-0.3414, -1.59, 1.895), (-0.3441, -1.59, 1.889), (-0.345, -1.228, 1.882), (-0.3183, -1.228, 1.909), (-0.3441, -1.228, 1.889), (-0.3414, -1.228, 1.895), (-0.3372, -1.228, 1.901), (-0.3317, -1.228, 1.905), (-0.3252, -1.228, 1.908), (0.345, -1.59, 1.882), (0.3183, -1.59, 1.909), (0.3441, -1.59, 1.889), (0.3414, -1.59, 1.895), (0.3372, -1.59, 1.901), (0.3317, -1.59, 1.905), (0.3252, -1.59, 1.908), (0.3183, -1.228, 1.909), (0.345, -1.228, 1.882), (0.3252, -1.228, 1.908), (0.3317, -1.228, 1.905), (0.3372, -1.228, 1.901), (0.3414, -1.228, 1.895), (0.3441, -1.228, 1.889), (0.345, -1.65, 1.349), (0.345, -1.606, 1.407), (0.345, -1.62, 1.401), (0.345, -1.632, 1.391), (0.345, -1.642, 1.379), (0.345, -1.648, 1.364), (0.345, -1.648, 1.333), (0.345, -1.642, 1.319), (0.345, -1.632, 1.306), (0.345, -1.62, 1.297), (0.345, -1.606, 1.291), (-0.345, -1.59, 1.289), (-0.345, -1.65, 1.349), (-0.345, -1.606, 1.291), (-0.345, -1.62, 1.297), (-0.345, -1.632, 1.306), (-0.345, -1.642, 1.319), (-0.345, -1.648, 1.333), (-0.345, -1.648, 1.364), (-0.345, -1.642, 1.379), (-0.345, -1.632, 1.391), (-0.345, -1.62, 1.401), (-0.345, -1.606, 1.407), (-0.3124, -1.59, 1.289), (-0.3124, -1.65, 1.349), (-0.3124, -1.605, 1.291), (-0.3124, -1.62, 1.297), (-0.3124, -1.632, 1.306), (-0.3124, -1.642, 1.319), (-0.3124, -1.648, 1.333), (0.3124, -1.65, 1.349), (0.3124, -1.59, 1.289), (0.3124, -1.648, 1.333), (0.3124, -1.642, 1.319), (0.3124, -1.632, 1.306), (0.3124, -1.62, 1.297), (0.3124, -1.605, 1.291), (0.3124, -1.605, 1.407), (0.3124, -1.62, 1.401), (0.3124, -1.632, 1.391), (0.3124, -1.642, 1.379), (0.3124, -1.648, 1.364), (-0.3124, -1.59, 1.409), (-0.3124, -1.648, 1.364), (-0.3124, -1.642, 1.379), (-0.3124, -1.632, 1.391), (-0.3124, -1.62, 1.401), (-0.3124, -1.605, 1.407)], [], [(13, 32, 24, 16), (10, 38, 40, 41, 42, 43, 44, 39, 15, 18), (7, 25, 31, 8), (11, 2, 1, 83), (2, 5, 6, 1), (63, 3, 4, 0), (94, 19, 7, 3), (5, 9, 10, 6), (3, 7, 8, 4), (3, 63, 65, 66, 67, 68, 69, 64, 70, 71, 72, 73, 74), (1, 6, 53, 54, 55, 56, 57, 52, 58, 59, 60, 61, 62), (6, 10, 18, 17), (18, 19, 23, 22), (9, 46, 38, 10), (14, 13, 16, 15), (0, 12, 75, 63), (12, 11, 83, 75), (18, 15, 16, 19), (45, 14, 15, 39), (20, 22, 23, 21), (94, 17, 20, 21), (19, 94, 21, 23), (17, 18, 22, 20), (24, 32, 37, 26), (26, 37, 36, 27), (27, 36, 35, 28), (28, 35, 34, 29), (29, 34, 33, 30), (30, 33, 31, 25), (45, 39, 44, 47), (47, 44, 43, 48), (48, 43, 42, 49), (49, 42, 41, 50), (50, 41, 40, 51), (51, 40, 38, 46), (19, 16, 24, 26, 27, 28, 29, 30, 25, 7), (83, 1, 62, 88), (88, 62, 61, 87), (87, 61, 60, 86), (86, 60, 59, 85), (85, 59, 58, 84), (84, 58, 52, 82), (94, 3, 74, 99), (99, 74, 73, 98), (98, 73, 72, 97), (97, 72, 71, 96), (96, 71, 70, 95), (95, 70, 64, 76), (63, 75, 77, 65), (65, 77, 78, 66), (66, 78, 79, 67), (67, 79, 80, 68), (68, 80, 81, 69), (69, 81, 76, 64), (75, 83, 88, 77), (77, 88, 87, 78), (78, 87, 86, 79), (79, 86, 85, 80), (80, 85, 84, 81), (81, 84, 82, 76), (6, 17, 89, 53), (53, 89, 90, 54), (54, 90, 91, 55), (55, 91, 92, 56), (56, 92, 93, 57), (57, 93, 82, 52), (17, 94, 99, 89), (89, 99, 98, 90), (90, 98, 97, 91), (91, 97, 96, 92), (92, 96, 95, 93), (93, 95, 76, 82)])
me_cube_003.polygons.foreach_set('use_smooth', [True] * 72)
me_cube_003.polygons.foreach_set('material_index', [0, 0, 0, 1, 1, 1, 0, 0, 0, 1, 1, 0, 0, 0, 0, 1, 0, 0, 0, 0, 0, 1, 1, 0, 0, 0, 0, 0, 0, 0, 0, 0, 0, 0, 0, 0, 1, 1, 1, 1, 1, 1, 1, 1, 1, 1, 1, 1, 1, 1, 1, 1, 1, 1, 0, 0, 0, 0, 0, 0, 1, 1, 1, 1, 1, 1, 0, 0, 0, 0, 0, 0])
_uv = me_cube_003.uv_layers.new(name='UVMap')
_uv.uv.foreach_set('vector', [0.2742, 0.8257, 0.2742, 0.8246, 0.3445, 0.8242, 0.3445, 0.8254, 0.449, 0.671, 0.4594, 0.671, 0.4607, 0.6712, 0.4619, 0.6717, 0.463, 0.6725, 0.4638, 0.6736, 0.4644, 0.6748, 0.4645, 0.6762, 0.4645, 0.6773, 0.449, 0.6773, 0.9438, 0.9651, 0.9438, 0.9754, 0.8734, 0.9754, 0.8734, 0.9651, 0.2742, 0.6774, 0.2742, 0.671, 0.3442, 0.671, 0.3441, 0.6774, 0.9106, 0.5996, 0.9106, 0.5763, 0.981, 0.5763, 0.981, 0.5996, 0.9438, 0.8603, 0.9438, 0.8835, 0.8734, 0.8835, 0.8734, 0.8603, 0.3675, 0.7986, 0.449, 0.7986, 0.449, 0.8049, 0.3675, 0.8049, 0.9106, 0.5763, 0.9106, 0.4948, 0.981, 0.4948, 0.981, 0.5763, 0.9438, 0.8835, 0.9438, 0.9651, 0.8734, 0.9651, 0.8734, 0.8835, 0.9438, 0.8835, 0.9438, 0.8603, 0.9468, 0.8607, 0.9496, 0.8618, 0.9521, 0.8637, 0.9539, 0.8661, 0.9551, 0.8689, 0.9555, 0.8719, 0.9551, 0.8749, 0.9539, 0.8777, 0.9521, 0.8801, 0.9496, 0.882, 0.9468, 0.8832, 0.981, 0.5996, 0.981, 0.5763, 0.9841, 0.5767, 0.9869, 0.5779, 0.9893, 0.5797, 0.9911, 0.5821, 0.9923, 0.585, 0.9927, 0.588, 0.9923, 0.591, 0.9911, 0.5938, 0.9893, 0.5962, 0.9869, 0.598, 0.9841, 0.5992, 0.3675, 0.671, 0.449, 0.671, 0.449, 0.6773, 0.3675, 0.6773, 0.9106, 0.4661, 0.9106, 0.3441, 0.9723, 0.3441, 0.9723, 0.4661, 0.9106, 0.4948, 0.9106, 0.4845, 0.981, 0.4845, 0.981, 0.4948, 0.2742, 0.9476, 0.2742, 0.8257, 0.3445, 0.8254, 0.3445, 0.9473, 0.2742, 0.806, 0.2742, 0.7997, 0.3441, 0.7997, 0.3442, 0.806, 0.2742, 0.7997, 0.2742, 0.6774, 0.3441, 0.6774, 0.3441, 0.7997, 0.449, 0.6773, 0.4645, 0.6773, 0.4645, 0.7986, 0.449, 0.7986, 0.2742, 0.9488, 0.2742, 0.9476, 0.3445, 0.9473, 0.3445, 0.9485, 0.7773, 0.8603, 0.8588, 0.8603, 0.8588, 0.9815, 0.7773, 0.9815, 0.4296, 0.8259, 0.4296, 0.9479, 0.3675, 0.9482, 0.3675, 0.8261, 0.06942, 0.8747, 0.06941, 0.9561, 0.00729, 0.9561, 0.00729, 0.8747, 0.1461, 0.8747, 0.1461, 0.9561, 0.084, 0.9561, 0.084, 0.8747, 0.3445, 0.8242, 0.2742, 0.8246, 0.2742, 0.8232, 0.3445, 0.8229, 0.3445, 0.8229, 0.2742, 0.8232, 0.2743, 0.822, 0.3446, 0.8217, 0.3446, 0.8217, 0.2743, 0.822, 0.2743, 0.8209, 0.3446, 0.8206, 0.9438, 0.9792, 0.8734, 0.9792, 0.8734, 0.978, 0.9438, 0.978, 0.9438, 0.978, 0.8734, 0.978, 0.8734, 0.9768, 0.9438, 0.9768, 0.9438, 0.9768, 0.8734, 0.9768, 0.8734, 0.9754, 0.9438, 0.9754, 0.2742, 0.9488, 0.3445, 0.9485, 0.3445, 0.9498, 0.2742, 0.9502, 0.2742, 0.9502, 0.3445, 0.9498, 0.3446, 0.9511, 0.2743, 0.9514, 0.2743, 0.9514, 0.3446, 0.9511, 0.3446, 0.9522, 0.2743, 0.9525, 0.9106, 0.4807, 0.981, 0.4807, 0.981, 0.4818, 0.9106, 0.4818, 0.9106, 0.4818, 0.981, 0.4818, 0.981, 0.4831, 0.9106, 0.4831, 0.9106, 0.4831, 0.981, 0.4831, 0.981, 0.4845, 0.9106, 0.4845, 0.449, 0.7986, 0.4645, 0.7986, 0.4645, 0.7997, 0.4644, 0.8011, 0.4638, 0.8023, 0.463, 0.8034, 0.4619, 0.8042, 0.4607, 0.8047, 0.4594, 0.8049, 0.449, 0.8049, 0.3441, 0.6774, 0.3442, 0.671, 0.3472, 0.671, 0.3472, 0.6774, 0.3472, 0.6774, 0.3472, 0.671, 0.3502, 0.671, 0.3502, 0.6774, 0.3502, 0.6774, 0.3502, 0.671, 0.3529, 0.671, 0.3529, 0.6774, 0.7461, 0.7966, 0.7461, 0.8033, 0.7436, 0.8033, 0.7436, 0.7966, 0.7436, 0.7966, 0.7436, 0.8033, 0.7406, 0.8033, 0.7406, 0.7966, 0.7406, 0.7966, 0.7406, 0.8033, 0.7375, 0.8033, 0.7375, 0.7966, 0.4296, 0.8259, 0.4296, 0.8195, 0.4327, 0.8195, 0.4327, 0.8259, 0.4327, 0.8259, 0.4327, 0.8195, 0.4356, 0.8195, 0.4356, 0.8259, 0.4356, 0.8259, 0.4356, 0.8195, 0.4382, 0.8196, 0.4382, 0.826, 0.7288, 0.669, 0.7288, 0.6623, 0.7313, 0.6623, 0.7313, 0.669, 0.7313, 0.669, 0.7313, 0.6623, 0.7343, 0.6623, 0.7343, 0.669, 0.7343, 0.669, 0.7343, 0.6623, 0.7375, 0.6623, 0.7375, 0.669, 0.3442, 0.806, 0.3441, 0.7997, 0.3472, 0.7997, 0.3472, 0.806, 0.3472, 0.806, 0.3472, 0.7997, 0.3502, 0.7997, 0.3502, 0.806, 0.3502, 0.806, 0.3502, 0.7997, 0.3529, 0.7997, 0.3529, 0.806, 0.7461, 0.6623, 0.7461, 0.669, 0.7436, 0.669, 0.7436, 0.6623, 0.7436, 0.6623, 0.7436, 0.669, 0.7406, 0.669, 0.7406, 0.6623, 0.7406, 0.6623, 0.7406, 0.669, 0.7375, 0.669, 0.7375, 0.6623, 0.3441, 0.7997, 0.3441, 0.6774, 0.3472, 0.6774, 0.3472, 0.7997, 0.3472, 0.7997, 0.3472, 0.6774, 0.3502, 0.6774, 0.3502, 0.7997, 0.3502, 0.7997, 0.3502, 0.6774, 0.3529, 0.6774, 0.3529, 0.7997, 0.7461, 0.669, 0.7461, 0.7966, 0.7436, 0.7966, 0.7436, 0.669, 0.7436, 0.669, 0.7436, 0.7966, 0.7406, 0.7966, 0.7406, 0.669, 0.7406, 0.669, 0.7406, 0.7966, 0.7375, 0.7966, 0.7375, 0.669, 0.4296, 0.9543, 0.4296, 0.9479, 0.4327, 0.9479, 0.4327, 0.9543, 0.4327, 0.9543, 0.4327, 0.9479, 0.4356, 0.948, 0.4356, 0.9543, 0.4356, 0.9543, 0.4356, 0.948, 0.4382, 0.948, 0.4382, 0.9544, 0.7288, 0.8033, 0.7288, 0.7966, 0.7313, 0.7966, 0.7313, 0.8033, 0.7313, 0.8033, 0.7313, 0.7966, 0.7343, 0.7966, 0.7343, 0.8033, 0.7343, 0.8033, 0.7343, 0.7966, 0.7375, 0.7966, 0.7375, 0.8033, 0.4296, 0.9479, 0.4296, 0.8259, 0.4327, 0.8259, 0.4327, 0.9479, 0.4327, 0.9479, 0.4327, 0.8259, 0.4356, 0.8259, 0.4356, 0.948, 0.4356, 0.948, 0.4356, 0.8259, 0.4382, 0.826, 0.4382, 0.948, 0.7288, 0.7966, 0.7288, 0.669, 0.7313, 0.669, 0.7313, 0.7966, 0.7313, 0.7966, 0.7313, 0.669, 0.7343, 0.669, 0.7343, 0.7966, 0.7343, 0.7966, 0.7343, 0.669, 0.7375, 0.669, 0.7375, 0.7966])
me_cube_003.materials.append(mat_dark_grey)
me_cube_003.materials.append(mat_light_grey)
me_cube_003.update()
me_cylinder = bpy.data.meshes.new('Cylinder')
me_cylinder.from_pydata([(0.6638, -0.4871, 0.02), (0.6638, -0.4871, 0.09), (0.6687, -0.4881, 0.02), (0.6687, -0.4881, 0.09), (0.6729, -0.4909, 0.02), (0.6729, -0.4909, 0.09), (0.6756, -0.4951, 0.02), (0.6756, -0.4951, 0.09), (0.6766, -0.5, 0.02), (0.6766, -0.5, 0.09), (0.6756, -0.5049, 0.02), (0.6756, -0.5049, 0.09), (0.6729, -0.5091, 0.02), (0.6729, -0.5091, 0.09), (0.6687, -0.5119, 0.02), (0.6687, -0.5119, 0.09), (0.6638, -0.5129, 0.02), (0.6638, -0.5129, 0.09), (0.6588, -0.5119, 0.02), (0.6588, -0.5119, 0.09), (0.6547, -0.5091, 0.02), (0.6547, -0.5091, 0.09), (0.6519, -0.5049, 0.02), (0.6519, -0.5049, 0.09), (0.6509, -0.5, 0.02), (0.6509, -0.5, 0.09), (0.6519, -0.4951, 0.02), (0.6519, -0.4951, 0.09), (0.6547, -0.4909, 0.02), (0.6547, -0.4909, 0.09), (0.6588, -0.4881, 0.02), (0.6588, -0.4881, 0.09)], [], [(0, 1, 3, 2), (2, 3, 5, 4), (4, 5, 7, 6), (6, 7, 9, 8), (8, 9, 11, 10), (10, 11, 13, 12), (12, 13, 15, 14), (14, 15, 17, 16), (16, 17, 19, 18), (18, 19, 21, 20), (20, 21, 23, 22), (22, 23, 25, 24), (24, 25, 27, 26), (26, 27, 29, 28), (28, 29, 31, 30), (30, 31, 1, 0)])
me_cylinder.polygons.foreach_set('use_smooth', [True] * 16)
_uv = me_cylinder.uv_layers.new(name='UVMap')
_uv.uv.foreach_set('vector', [0.501, 0.7142, 0.501, 0.7003, 0.502, 0.7003, 0.502, 0.7142, 0.502, 0.7142, 0.502, 0.7003, 0.503, 0.7003, 0.503, 0.7142, 0.503, 0.7142, 0.503, 0.7003, 0.5039, 0.7003, 0.5039, 0.7142, 0.4865, 0.671, 0.4865, 0.6854, 0.4857, 0.6854, 0.4857, 0.671, 0.4857, 0.671, 0.4857, 0.6854, 0.4848, 0.6854, 0.4848, 0.671, 0.4848, 0.671, 0.4848, 0.6854, 0.4837, 0.6854, 0.4837, 0.671, 0.4837, 0.671, 0.4837, 0.6854, 0.4828, 0.6854, 0.4828, 0.671, 0.4865, 0.7, 0.4865, 0.7144, 0.4857, 0.7144, 0.4857, 0.7, 0.4857, 0.7, 0.4857, 0.7144, 0.4848, 0.7144, 0.4848, 0.7, 0.4848, 0.7, 0.4848, 0.7144, 0.4837, 0.7144, 0.4837, 0.7, 0.4837, 0.7, 0.4837, 0.7144, 0.4828, 0.7144, 0.4828, 0.7, 0.5055, 0.671, 0.5055, 0.6857, 0.5048, 0.6857, 0.5048, 0.671, 0.5048, 0.671, 0.5048, 0.6857, 0.5038, 0.6857, 0.5038, 0.671, 0.5038, 0.671, 0.5038, 0.6857, 0.5028, 0.6857, 0.5028, 0.671, 0.5028, 0.671, 0.5028, 0.6857, 0.5018, 0.6857, 0.5018, 0.671, 0.5018, 0.671, 0.5018, 0.6857, 0.501, 0.6857, 0.501, 0.671])
me_cylinder.materials.append(mat_light_grey)
me_cylinder.update()
me_cube = bpy.data.meshes.new('Cube')
me_cube.from_pydata([(0.631, -0.5328, 0.0), (0.631, -0.5328, 0.02), (0.631, -0.4672, 0.0), (0.631, -0.4672, 0.02), (0.6965, -0.5328, 0.0), (0.6965, -0.5328, 0.02), (0.6965, -0.4672, 0.0), (0.6965, -0.4672, 0.02)], [], [(2, 3, 7, 6), (6, 7, 5, 4), (4, 5, 1, 0), (7, 3, 1, 5), (2, 0, 1, 3)])
_uv = me_cube.uv_layers.new(name='UVMap')
_uv.uv.foreach_set('vector', [0.4867, 0.7963, 0.4828, 0.7963, 0.4828, 0.7836, 0.4867, 0.7836, 0.5013, 0.7563, 0.5051, 0.7563, 0.5051, 0.769, 0.5013, 0.769, 0.5051, 0.7963, 0.5013, 0.7963, 0.5013, 0.7836, 0.5051, 0.7836, 0.4955, 0.7417, 0.4828, 0.7417, 0.4828, 0.729, 0.4955, 0.729, 0.4828, 0.769, 0.4828, 0.7563, 0.4867, 0.7563, 0.4867, 0.769])
me_cube.materials.append(mat_dark_grey)
me_cube.update()

# ---- objects
ob_xray = bpy.data.objects.new('xray', me_cube_001)
ob_middle = bpy.data.objects.new('middle', me_cube_002)
ob_tunnel = bpy.data.objects.new('tunnel', me_cube_003)
ob_strut = bpy.data.objects.new('strut', me_cylinder)
ob_foot = bpy.data.objects.new('foot', me_cube)
ob_empty = bpy.data.objects.new('Empty', None)

# ---- transforms, parenting, visibility, modifiers, constraints
ob_xray.location = (0.0, 0.0, 0.9)
_m = ob_xray.modifiers.new('Smooth by Angle', 'NODES')
_m.node_group = ng_smooth_by_angle
_m.show_group_selector = False
ob_middle.location = (0.0, 0.0, 0.0)
_m = ob_middle.modifiers.new('Smooth by Angle', 'NODES')
_m.node_group = ng_smooth_by_angle
_m.show_group_selector = False
_m = ob_middle.modifiers.new('Mirror', 'MIRROR')
_m.use_axis = (False, True, False)
ob_tunnel.location = (0.0, 0.0, -0.7088)
_m = ob_tunnel.modifiers.new('Smooth by Angle', 'NODES')
_m.node_group = ng_smooth_by_angle
_m.show_group_selector = False
_m = ob_tunnel.modifiers.new('Mirror', 'MIRROR')
_m.use_axis = (False, True, False)
ob_strut.location = (0.0, 0.0, 0.0)
_m = ob_strut.modifiers.new('Smooth by Angle', 'NODES')
_m.node_group = ng_smooth_by_angle
_m.show_group_selector = False
_m = ob_strut.modifiers.new('Array', 'ARRAY')
_m.use_relative_offset = False
_m.use_object_offset = True
_m.offset_object = ob_empty
_m = ob_strut.modifiers.new('Mirror', 'MIRROR')
_m.use_axis = (True, True, False)
ob_foot.location = (0.0, 0.0, 0.0)
_m = ob_foot.modifiers.new('Array', 'ARRAY')
_m.use_relative_offset = False
_m.use_object_offset = True
_m.offset_object = ob_empty
_m = ob_foot.modifiers.new('Mirror', 'MIRROR')
_m.use_axis = (True, True, False)
ob_empty.location = (-0.2687, -0.6609, 0.0)
ob_empty.empty_display_type = 'SINGLE_ARROW'
ob_empty.empty_display_size = 0.15
ob_empty.hide_select = True

# ---- collection membership
col_collection.objects.link(ob_xray)
col_collection.objects.link(ob_middle)
col_collection.objects.link(ob_tunnel)
col_collection.objects.link(ob_strut)
col_collection.objects.link(ob_foot)
col_collection.objects.link(ob_empty)

# ---- scene / render settings (as saved in the file)
scene.frame_start = 1; scene.frame_end = 250; scene.frame_set(1)
scene.render.engine = 'CYCLES'
scene.cycles.samples = 48
scene.cycles.sampling_pattern = 'TABULATED_SOBOL'
scene.cycles.bake_type = 'DIFFUSE'
scene.eevee.use_gtao = True
scene.eevee.ray_tracing_options.trace_max_roughness = 0.0
bpy.context.view_layer.update()

# ---- added for rendering (the .blend has no active camera and no usable light): camera, sun
cam_auto = bpy.data.cameras.new('AutoCamera')
cam_auto.lens = 50.0
cam_auto.sensor_width = 36.0
cam_auto.clip_end = 1000.0
ob_auto_camera = bpy.data.objects.new('AutoCamera', cam_auto)
scene.collection.objects.link(ob_auto_camera)
ob_auto_camera.location = (3.76621, -4.51945, 3.86797)
ob_auto_camera.rotation_euler = (1.09748, -7.21219e-08, 0.694738)
scene.camera = ob_auto_camera
light_auto_sun = bpy.data.lights.new('AutoSun', 'SUN')
light_auto_sun.energy = 3.0
light_auto_sun.angle = 0.0523599
ob_auto_sun = bpy.data.objects.new('AutoSun', light_auto_sun)
scene.collection.objects.link(ob_auto_sun)
ob_auto_sun.rotation_euler = (0.872665, 0.174533, 0.523599)
bpy.context.view_layer.update()
